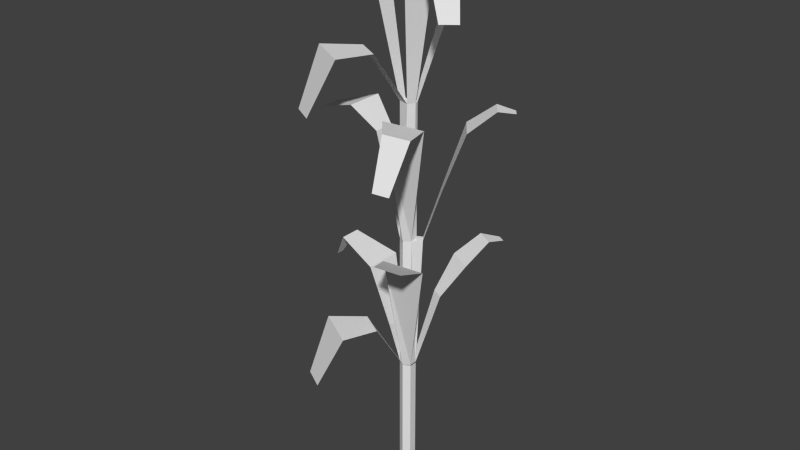 # Source: cornGrowth.blend  (saved by Blender 2.76.0; exported with 4.5.12 LTS)
import bpy
from mathutils import Matrix  # noqa: F401  (used for matrix-valued properties, if any)

bpy.ops.wm.read_factory_settings(use_empty=True)
scene = bpy.context.scene
scene.name = 'Scene'

# ---- collections
col_collection_1 = bpy.data.collections.new('Collection 1'); scene.collection.children.link(col_collection_1)

# ---- world
world_world = bpy.data.worlds.new('World'); scene.world = world_world
world_world.color = (0.05088, 0.05088, 0.05088)
world_world.use_sun_shadow = False
world_world.sun_shadow_jitter_overblur = 0.0
world_world.cycles.sampling_method = 'MANUAL'
world_world.cycles.sample_map_resolution = 256

# ---- meshes
me_plane = bpy.data.meshes.new('Plane')
me_plane.from_pydata([(-0.0003026, 0.01043, -0.01614), (-0.0003026, 0.01043, 0.1599), (0.008445, 0.005382, -0.01614), (0.008445, 0.005382, 0.1599), (0.008445, -0.004719, -0.01614), (0.008445, -0.004719, 0.1599), (-0.0003026, -0.00977, -0.01614), (-0.0003026, -0.00977, 0.1599), (-0.009051, -0.004719, -0.01614), (-0.009051, -0.004719, 0.1599), (-0.009051, 0.005382, -0.01614), (-0.009051, 0.005382, 0.1599), (-0.01692, 0.0114, 0.2135), (-0.01692, -0.01496, 0.2135), (-0.07826, -0.09562, 0.1599), (-0.05085, -0.1114, 0.1599), (-0.02284, -0.09366, 0.2274), (-0.07392, -0.06417, 0.2274), (-0.03862, -0.03196, 0.2256), (-0.007511, -0.04993, 0.2256), (0.07175, -0.1007, 0.3538), (0.0368, -0.105, 0.3538), (0.001143, -0.04669, 0.324), (0.05431, -0.04021, 0.324), (-0.03768, 0.02223, 0.2929), (-0.03768, -0.02579, 0.2929), (-0.09193, 0.0114, 0.3112), (-0.09193, -0.01496, 0.3112), (-0.1094, 0.003533, 0.2791), (-0.1094, -0.007088, 0.2791), (0.008839, 0.0413, 0.2484), (0.02483, 0.03207, 0.2484), (0.01096, 0.0774, 0.2859), (0.04305, 0.05888, 0.2859), (0.031, 0.1047, 0.3099), (0.053, 0.09197, 0.3099), (0.05053, 0.1181, 0.3062), (0.06023, 0.1125, 0.3062), (0.01098, 0.01474, 0.3345), (-0.0003026, 0.01043, 0.1585), (0.008445, 0.005382, 0.1585), (0.01708, 0.006691, 0.3345), (0.008445, -0.004719, 0.1585), (0.008445, -0.004719, 0.3345), (-0.0003026, -0.00977, 0.1585), (-0.0003026, -0.00977, 0.3345), (-0.009051, -0.004719, 0.1585), (-0.009051, -0.004719, 0.3345), (-0.009051, 0.005382, 0.1585), (-0.009051, 0.005382, 0.3345), (-0.03533, 0.0114, 0.4677), (-0.03533, -0.01496, 0.4677), (0.05511, -0.1269, 0.4568), (0.07616, -0.1243, 0.4568), (0.07175, -0.0847, 0.506), (0.0368, -0.08896, 0.506), (0.001143, -0.04669, 0.4986), (0.05431, -0.04021, 0.4986), (-0.06438, 0.02223, 0.4954), (-0.06438, -0.02579, 0.4954), (-0.1188, 0.0114, 0.4777), (-0.1188, -0.01496, 0.4777), (0.02438, 0.0334, 0.4013), (0.03554, 0.01867, 0.4013), (0.04029, 0.05528, 0.4763), (0.06266, 0.02575, 0.4763), (0.06934, 0.07263, 0.5002), (0.08468, 0.05239, 0.5002), (0.09255, 0.0774, 0.4966), (0.09931, 0.06847, 0.4966), (-0.0003026, 0.01043, 0.508), (-0.0003026, 0.01043, 0.332), (0.008445, 0.005382, 0.332), (0.008445, 0.005382, 0.508), (0.008445, -0.004719, 0.332), (0.009669, 0.0003298, 0.508), (-0.0003026, -0.00977, 0.332), (0.004794, -0.008518, 0.508), (-0.009051, -0.004719, 0.332), (-0.009051, -0.004719, 0.508), (-0.009051, 0.005382, 0.332), (-0.009051, 0.005382, 0.508), (-0.03533, 0.0114, 0.6412), (-0.03533, -0.01496, 0.6412), (-0.07826, -0.09562, 0.508), (-0.05085, -0.1114, 0.508), (-0.02284, -0.09366, 0.5755), (-0.07392, -0.06417, 0.5755), (-0.03862, -0.03196, 0.5737), (-0.007511, -0.04993, 0.5737), (0.09392, -0.06945, 0.6302), (0.1106, -0.05636, 0.6302), (0.0946, -0.03842, 0.702), (0.0669, -0.06014, 0.702), (0.02513, -0.03937, 0.6904), (0.04354, -0.007289, 0.6904), (-0.05694, 0.02223, 0.6862), (-0.05694, -0.02579, 0.6862), (-0.1112, 0.0114, 0.7046), (-0.1112, -0.01496, 0.7046), (-0.1287, 0.003533, 0.6724), (-0.1287, -0.007088, 0.6724), (0.008839, 0.0413, 0.5966), (0.02483, 0.03207, 0.5966), (0.01096, 0.05917, 0.6944), (0.04305, 0.04065, 0.6944), (0.031, 0.08644, 0.7184), (0.053, 0.07374, 0.7184), (0.05053, 0.09985, 0.7147), (0.06023, 0.09425, 0.7147)], [], [(0, 1, 3, 2), (2, 3, 5, 4), (4, 5, 7, 6), (6, 7, 9, 8), (3, 1, 11, 9, 7, 5), (10, 11, 1, 0), (8, 9, 11, 10), (0, 2, 4, 6, 8, 10), (5, 7, 22, 23), (23, 22, 21, 20), (7, 9, 18, 19), (19, 18, 17, 16), (16, 17, 14, 15), (11, 9, 13, 12), (12, 13, 25, 24), (24, 25, 27, 26), (26, 27, 29, 28), (1, 3, 31, 30), (30, 31, 33, 32), (32, 33, 35, 34), (34, 35, 37, 36), (43, 45, 56, 57), (44, 45, 47, 46), (57, 56, 55, 54), (42, 43, 45, 44), (46, 47, 49, 48), (40, 41, 43, 42), (48, 49, 38, 39), (39, 38, 41, 40), (39, 40, 42, 44, 46, 48), (41, 38, 49, 47, 45, 43), (54, 55, 52, 53), (49, 47, 51, 50), (50, 51, 59, 58), (58, 59, 61, 60), (38, 41, 63, 62), (62, 63, 65, 64), (64, 65, 67, 66), (66, 67, 69, 68), (75, 77, 94, 95), (76, 77, 79, 78), (95, 94, 93, 92), (74, 75, 77, 76), (78, 79, 81, 80), (72, 73, 75, 74), (80, 81, 70, 71), (71, 70, 73, 72), (71, 72, 74, 76, 78, 80), (73, 70, 81, 79, 77, 75), (92, 93, 90, 91), (77, 79, 88, 89), (89, 88, 87, 86), (86, 87, 84, 85), (81, 79, 83, 82), (82, 83, 97, 96), (96, 97, 99, 98), (98, 99, 101, 100), (70, 73, 103, 102), (102, 103, 105, 104), (104, 105, 107, 106), (106, 107, 109, 108)])
_uv = me_plane.uv_layers.new(name='UVMap')
_uv.uv.foreach_set('vector', [0.7197, 0.3943, 0.7197, 0.4178, 0.7222, 0.4178, 0.7222, 0.3943, 0.7222, 0.3943, 0.7222, 0.4178, 0.7222, 0.4178, 0.7222, 0.3943, 0.7222, 0.3943, 0.7222, 0.4178, 0.7197, 0.4178, 0.7197, 0.3943, 0.7197, 0.3943, 0.7197, 0.4178, 0.7172, 0.4178, 0.7172, 0.3943, 0.7222, 0.4178, 0.7197, 0.4178, 0.7172, 0.4178, 0.7172, 0.4178, 0.7197, 0.4178, 0.7222, 0.4178, 0.7172, 0.3943, 0.7172, 0.4178, 0.7197, 0.4178, 0.7197, 0.3943, 0.7172, 0.3943, 0.7172, 0.4178, 0.7172, 0.4178, 0.7172, 0.3943, 0.7197, 0.3943, 0.7222, 0.3943, 0.7222, 0.3943, 0.7197, 0.3943, 0.7172, 0.3943, 0.7172, 0.3943, 0.7222, 0.4178, 0.7197, 0.4178, 0.7199, 0.4517, 0.7282, 0.4517, 0.7282, 0.4517, 0.7199, 0.4517, 0.7255, 0.4436, 0.7309, 0.4436, 0.7197, 0.4178, 0.7172, 0.4178, 0.7137, 0.4265, 0.7185, 0.4265, 0.7185, 0.4265, 0.7137, 0.4265, 0.7082, 0.4268, 0.7161, 0.4268, 0.7161, 0.4268, 0.7082, 0.4268, 0.7075, 0.4178, 0.7118, 0.4178, 0.7172, 0.4178, 0.7172, 0.4178, 0.7142, 0.4355, 0.7142, 0.4355, 0.7142, 0.4355, 0.7142, 0.4355, 0.7087, 0.4508, 0.7087, 0.4508, 0.7087, 0.4508, 0.7087, 0.4508, 0.7002, 0.4532, 0.7002, 0.4532, 0.7002, 0.4532, 0.7002, 0.4532, 0.6975, 0.4489, 0.6975, 0.4489, 0.7197, 0.4178, 0.7222, 0.4178, 0.7236, 0.4296, 0.7211, 0.4296, 0.7211, 0.4296, 0.7236, 0.4296, 0.7264, 0.4426, 0.7214, 0.4426, 0.7214, 0.4426, 0.7264, 0.4426, 0.728, 0.4458, 0.7246, 0.4458, 0.7246, 0.4458, 0.728, 0.4458, 0.7291, 0.4453, 0.7276, 0.4453, 0.7222, 0.441, 0.7197, 0.441, 0.7199, 0.475, 0.7282, 0.475, 0.7197, 0.4176, 0.7197, 0.441, 0.7172, 0.441, 0.7172, 0.4176, 0.7282, 0.475, 0.7199, 0.475, 0.7255, 0.4669, 0.7309, 0.4669, 0.7222, 0.4176, 0.7222, 0.441, 0.7197, 0.441, 0.7197, 0.4176, 0.7172, 0.4176, 0.7172, 0.441, 0.7172, 0.441, 0.7172, 0.4176, 0.7222, 0.4176, 0.7222, 0.441, 0.7222, 0.441, 0.7222, 0.4176, 0.7172, 0.4176, 0.7172, 0.441, 0.7197, 0.441, 0.7197, 0.4176, 0.7197, 0.4176, 0.7197, 0.441, 0.7222, 0.441, 0.7222, 0.4176, 0.7197, 0.4176, 0.7222, 0.4176, 0.7222, 0.4176, 0.7197, 0.4176, 0.7172, 0.4176, 0.7172, 0.4176, 0.7222, 0.441, 0.7197, 0.441, 0.7172, 0.441, 0.7172, 0.441, 0.7197, 0.441, 0.7222, 0.441, 0.7309, 0.4669, 0.7255, 0.4669, 0.7283, 0.4573, 0.7316, 0.4573, 0.7172, 0.441, 0.7172, 0.441, 0.7142, 0.4588, 0.7142, 0.4588, 0.7142, 0.4588, 0.7142, 0.4588, 0.7087, 0.474, 0.7087, 0.474, 0.7087, 0.474, 0.7087, 0.474, 0.7002, 0.4765, 0.7002, 0.4765, 0.7197, 0.441, 0.7222, 0.441, 0.7236, 0.4528, 0.7211, 0.4528, 0.7211, 0.4528, 0.7236, 0.4528, 0.7264, 0.4658, 0.7214, 0.4658, 0.7214, 0.4658, 0.7264, 0.4658, 0.728, 0.469, 0.7246, 0.469, 0.7246, 0.469, 0.728, 0.469, 0.7291, 0.4685, 0.7276, 0.4685, 0.7222, 0.4641, 0.7197, 0.4641, 0.7199, 0.4981, 0.7282, 0.4981, 0.7197, 0.4407, 0.7197, 0.4641, 0.7172, 0.4641, 0.7172, 0.4407, 0.7282, 0.4981, 0.7199, 0.4981, 0.7255, 0.49, 0.7309, 0.49, 0.7222, 0.4407, 0.7222, 0.4641, 0.7197, 0.4641, 0.7197, 0.4407, 0.7172, 0.4407, 0.7172, 0.4641, 0.7172, 0.4641, 0.7172, 0.4407, 0.7222, 0.4407, 0.7222, 0.4641, 0.7222, 0.4641, 0.7222, 0.4407, 0.7172, 0.4407, 0.7172, 0.4641, 0.7197, 0.4641, 0.7197, 0.4407, 0.7197, 0.4407, 0.7197, 0.4641, 0.7222, 0.4641, 0.7222, 0.4407, 0.7197, 0.4407, 0.7222, 0.4407, 0.7222, 0.4407, 0.7197, 0.4407, 0.7172, 0.4407, 0.7172, 0.4407, 0.7222, 0.4641, 0.7197, 0.4641, 0.7172, 0.4641, 0.7172, 0.4641, 0.7197, 0.4641, 0.7222, 0.4641, 0.7309, 0.49, 0.7255, 0.49, 0.7283, 0.4804, 0.7316, 0.4804, 0.7197, 0.4641, 0.7172, 0.4641, 0.7137, 0.4729, 0.7185, 0.4729, 0.7185, 0.4729, 0.7137, 0.4729, 0.7082, 0.4731, 0.7161, 0.4731, 0.7161, 0.4731, 0.7082, 0.4731, 0.7075, 0.4641, 0.7118, 0.4641, 0.7172, 0.4641, 0.7172, 0.4641, 0.7142, 0.4819, 0.7142, 0.4819, 0.7142, 0.4819, 0.7142, 0.4819, 0.7087, 0.4971, 0.7087, 0.4971, 0.7087, 0.4971, 0.7087, 0.4971, 0.7002, 0.4996, 0.7002, 0.4996, 0.7002, 0.4996, 0.7002, 0.4996, 0.6975, 0.4953, 0.6975, 0.4953, 0.7197, 0.4641, 0.7222, 0.4641, 0.7236, 0.4759, 0.7211, 0.4759, 0.7211, 0.4759, 0.7236, 0.4759, 0.7264, 0.4889, 0.7214, 0.4889, 0.7214, 0.4889, 0.7264, 0.4889, 0.728, 0.4921, 0.7246, 0.4921, 0.7246, 0.4921, 0.728, 0.4921, 0.7291, 0.4917, 0.7276, 0.4917])
me_plane.use_remesh_preserve_volume = False
me_plane.use_remesh_preserve_attributes = False
me_plane.use_mirror_vertex_groups = False
me_plane.update()

# ---- objects
ob_corngrowth = bpy.data.objects.new('cornGrowth', me_plane)

# ---- transforms, parenting, visibility, modifiers, constraints
ob_corngrowth.location = (0.0, 0.0, 0.0)
ob_corngrowth.lineart.crease_threshold = 0.0

# ---- collection membership
col_collection_1.objects.link(ob_corngrowth)

# ---- scene / render settings (as saved in the file)
scene.frame_start = 1; scene.frame_end = 250; scene.frame_set(1)
scene.render.engine = 'BLENDER_EEVEE_NEXT'
scene.render.resolution_percentage = 50
scene.render.dither_intensity = 0.0
scene.cycles.use_denoising = False
scene.cycles.samples = 10
scene.cycles.sampling_pattern = 'TABULATED_SOBOL'
scene.cycles.light_sampling_threshold = 0.0
scene.cycles.use_adaptive_sampling = False
scene.cycles.use_light_tree = False
scene.cycles.blur_glossy = 0.0
scene.cycles.pixel_filter_type = 'GAUSSIAN'
scene.cycles.sample_clamp_indirect = 0.0
scene.view_settings.view_transform = 'Standard'
bpy.context.view_layer.update()

# ---- added for rendering (the .blend has no active camera and no usable light): camera, sun
cam_auto = bpy.data.cameras.new('AutoCamera')
cam_auto.lens = 50.0
cam_auto.sensor_width = 36.0
cam_auto.clip_end = 1000.0
ob_auto_camera = bpy.data.objects.new('AutoCamera', cam_auto)
scene.collection.objects.link(ob_auto_camera)
ob_auto_camera.location = (0.740765, -0.904178, 0.950948)
ob_auto_camera.rotation_euler = (1.09748, -7.21219e-08, 0.694738)
scene.camera = ob_auto_camera
light_auto_sun = bpy.data.lights.new('AutoSun', 'SUN')
light_auto_sun.energy = 3.0
light_auto_sun.angle = 0.0523599
ob_auto_sun = bpy.data.objects.new('AutoSun', light_auto_sun)
scene.collection.objects.link(ob_auto_sun)
ob_auto_sun.rotation_euler = (0.872665, 0.174533, 0.523599)
bpy.context.view_layer.update()
